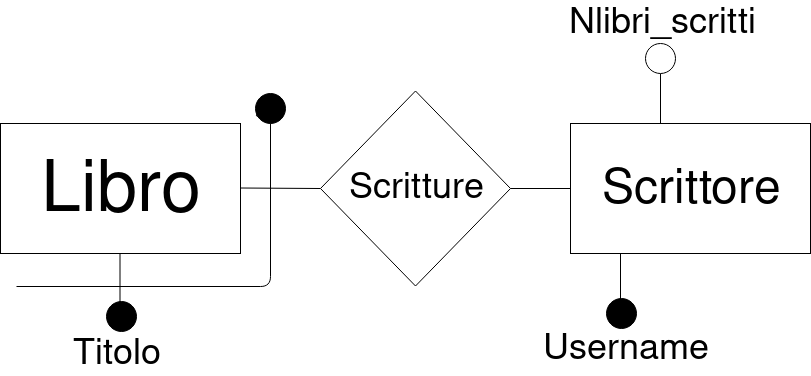

The diagram above was exported from draw.io. Its source (the exported page's mxGraphModel, read from the mxfile embedded in the PNG):
<mxGraphModel dx="1044" dy="747" grid="1" gridSize="10" guides="1" tooltips="1" connect="1" arrows="1" fold="1" page="1" pageScale="1" pageWidth="850" pageHeight="1100" math="0" shadow="0">
  <root>
    <mxCell id="0" />
    <mxCell id="1" parent="0" />
    <mxCell id="r9F0_-KQmM7YBbnTWywF-1" value="&lt;font style=&quot;font-size: 72px&quot;&gt;Libro&lt;/font&gt;" style="rounded=0;whiteSpace=wrap;html=1;fontSize=95;" vertex="1" parent="1">
      <mxGeometry x="30" y="330" width="240" height="130" as="geometry" />
    </mxCell>
    <mxCell id="r9F0_-KQmM7YBbnTWywF-3" value="" style="ellipse;whiteSpace=wrap;html=1;aspect=fixed;fillColor=#000000;" vertex="1" parent="1">
      <mxGeometry x="136" y="508" width="30" height="30" as="geometry" />
    </mxCell>
    <mxCell id="r9F0_-KQmM7YBbnTWywF-4" value="" style="endArrow=none;html=1;" edge="1" parent="1">
      <mxGeometry width="50" height="50" relative="1" as="geometry">
        <mxPoint x="149.5" y="510" as="sourcePoint" />
        <mxPoint x="149.5" y="460" as="targetPoint" />
      </mxGeometry>
    </mxCell>
    <mxCell id="r9F0_-KQmM7YBbnTWywF-5" value="&lt;font style=&quot;font-size: 36px&quot;&gt;Titolo&lt;/font&gt;" style="text;html=1;resizable=0;points=[];autosize=1;align=left;verticalAlign=top;spacingTop=-4;" vertex="1" parent="1">
      <mxGeometry x="101" y="538" width="100" height="20" as="geometry" />
    </mxCell>
    <mxCell id="r9F0_-KQmM7YBbnTWywF-6" value="" style="endArrow=none;html=1;" edge="1" parent="1">
      <mxGeometry width="50" height="50" relative="1" as="geometry">
        <mxPoint x="270" y="394.5" as="sourcePoint" />
        <mxPoint x="350" y="395" as="targetPoint" />
      </mxGeometry>
    </mxCell>
    <mxCell id="r9F0_-KQmM7YBbnTWywF-7" value="&lt;font style=&quot;font-size: 36px&quot;&gt;Scritture&lt;/font&gt;" style="rhombus;whiteSpace=wrap;html=1;fillColor=#FFFFFF;" vertex="1" parent="1">
      <mxGeometry x="350" y="297.5" width="190" height="195" as="geometry" />
    </mxCell>
    <mxCell id="r9F0_-KQmM7YBbnTWywF-10" value="" style="endArrow=none;html=1;" edge="1" parent="1">
      <mxGeometry width="50" height="50" relative="1" as="geometry">
        <mxPoint x="540" y="395" as="sourcePoint" />
        <mxPoint x="610" y="395" as="targetPoint" />
      </mxGeometry>
    </mxCell>
    <mxCell id="r9F0_-KQmM7YBbnTWywF-11" value="&lt;font style=&quot;font-size: 48px&quot;&gt;Scrittore&lt;/font&gt;" style="rounded=0;whiteSpace=wrap;html=1;fontSize=60;" vertex="1" parent="1">
      <mxGeometry x="600" y="330" width="240" height="130" as="geometry" />
    </mxCell>
    <mxCell id="r9F0_-KQmM7YBbnTWywF-13" value="" style="edgeStyle=segmentEdgeStyle;endArrow=classic;html=1;" edge="1" parent="1">
      <mxGeometry width="50" height="50" relative="1" as="geometry">
        <mxPoint x="46" y="492.5" as="sourcePoint" />
        <mxPoint x="300" y="323" as="targetPoint" />
        <Array as="points">
          <mxPoint x="300" y="493" />
          <mxPoint x="300" y="320" />
          <mxPoint x="286" y="320" />
        </Array>
      </mxGeometry>
    </mxCell>
    <mxCell id="r9F0_-KQmM7YBbnTWywF-14" value="" style="ellipse;whiteSpace=wrap;html=1;aspect=fixed;fillColor=#000000;" vertex="1" parent="1">
      <mxGeometry x="285" y="299.5" width="30" height="30" as="geometry" />
    </mxCell>
    <mxCell id="r9F0_-KQmM7YBbnTWywF-15" value="" style="endArrow=none;html=1;" edge="1" parent="1">
      <mxGeometry width="50" height="50" relative="1" as="geometry">
        <mxPoint x="650" y="510" as="sourcePoint" />
        <mxPoint x="650" y="460" as="targetPoint" />
      </mxGeometry>
    </mxCell>
    <mxCell id="r9F0_-KQmM7YBbnTWywF-16" value="" style="ellipse;whiteSpace=wrap;html=1;aspect=fixed;fillColor=#000000;" vertex="1" parent="1">
      <mxGeometry x="636" y="505" width="30" height="30" as="geometry" />
    </mxCell>
    <mxCell id="r9F0_-KQmM7YBbnTWywF-17" value="&lt;font style=&quot;font-size: 36px&quot;&gt;Username&lt;/font&gt;" style="text;html=1;resizable=0;points=[];autosize=1;align=left;verticalAlign=top;spacingTop=-4;" vertex="1" parent="1">
      <mxGeometry x="571" y="533" width="180" height="20" as="geometry" />
    </mxCell>
    <mxCell id="r9F0_-KQmM7YBbnTWywF-19" value="" style="endArrow=none;html=1;" edge="1" parent="1" target="r9F0_-KQmM7YBbnTWywF-20">
      <mxGeometry width="50" height="50" relative="1" as="geometry">
        <mxPoint x="690" y="330" as="sourcePoint" />
        <mxPoint x="690" y="270" as="targetPoint" />
      </mxGeometry>
    </mxCell>
    <mxCell id="r9F0_-KQmM7YBbnTWywF-20" value="" style="ellipse;whiteSpace=wrap;html=1;aspect=fixed;" vertex="1" parent="1">
      <mxGeometry x="675" y="250" width="30" height="30" as="geometry" />
    </mxCell>
    <mxCell id="r9F0_-KQmM7YBbnTWywF-21" value="&lt;font style=&quot;font-size: 36px&quot;&gt;Nlibri_scritti&lt;/font&gt;" style="text;html=1;resizable=0;points=[];autosize=1;align=left;verticalAlign=top;spacingTop=-4;" vertex="1" parent="1">
      <mxGeometry x="597" y="207" width="200" height="20" as="geometry" />
    </mxCell>
  </root>
</mxGraphModel>